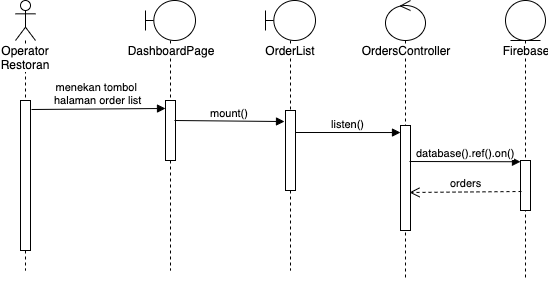

The diagram above was exported from draw.io. Its source (the exported page's mxGraphModel, read from the mxfile embedded in the PNG):
<mxGraphModel dx="932" dy="502" grid="1" gridSize="10" guides="1" tooltips="1" connect="1" arrows="1" fold="1" page="1" pageScale="1" pageWidth="850" pageHeight="1100" math="0" shadow="0">
  <root>
    <mxCell id="0" />
    <mxCell id="1" parent="0" />
    <mxCell id="2" value="Operator Restoran" style="shape=umlLifeline;participant=umlActor;perimeter=lifelinePerimeter;whiteSpace=wrap;html=1;container=1;collapsible=0;recursiveResize=0;verticalAlign=top;spacingTop=36;labelBackgroundColor=#ffffff;outlineConnect=0;" vertex="1" parent="1">
      <mxGeometry x="80" y="70" width="20" height="270" as="geometry" />
    </mxCell>
    <mxCell id="3" value="" style="html=1;points=[];perimeter=orthogonalPerimeter;" vertex="1" parent="2">
      <mxGeometry x="5" y="100" width="10" height="150" as="geometry" />
    </mxCell>
    <mxCell id="4" value="DashboardPage" style="shape=umlLifeline;participant=umlBoundary;perimeter=lifelinePerimeter;whiteSpace=wrap;html=1;container=1;collapsible=0;recursiveResize=0;verticalAlign=top;spacingTop=36;labelBackgroundColor=#ffffff;outlineConnect=0;" vertex="1" parent="1">
      <mxGeometry x="210" y="70" width="50" height="270" as="geometry" />
    </mxCell>
    <mxCell id="5" value="" style="html=1;points=[];perimeter=orthogonalPerimeter;" vertex="1" parent="4">
      <mxGeometry x="20" y="100" width="10" height="60" as="geometry" />
    </mxCell>
    <mxCell id="6" value="menekan tombol &lt;br&gt;halaman order list" style="html=1;verticalAlign=bottom;endArrow=block;entryX=0;entryY=0.133;entryDx=0;entryDy=0;entryPerimeter=0;exitX=1.1;exitY=0.06;exitDx=0;exitDy=0;exitPerimeter=0;" edge="1" source="3" target="5" parent="1">
      <mxGeometry width="80" relative="1" as="geometry">
        <mxPoint x="170" y="220" as="sourcePoint" />
        <mxPoint x="230" y="260" as="targetPoint" />
      </mxGeometry>
    </mxCell>
    <mxCell id="7" value="mount()" style="html=1;verticalAlign=bottom;endArrow=block;entryX=-0.1;entryY=0.138;entryDx=0;entryDy=0;entryPerimeter=0;" edge="1" target="9" parent="1">
      <mxGeometry width="80" relative="1" as="geometry">
        <mxPoint x="239" y="190" as="sourcePoint" />
        <mxPoint x="415" y="260" as="targetPoint" />
      </mxGeometry>
    </mxCell>
    <mxCell id="8" value="OrderList" style="shape=umlLifeline;participant=umlBoundary;perimeter=lifelinePerimeter;whiteSpace=wrap;html=1;container=1;collapsible=0;recursiveResize=0;verticalAlign=top;spacingTop=36;labelBackgroundColor=#ffffff;outlineConnect=0;" vertex="1" parent="1">
      <mxGeometry x="330" y="70" width="50" height="270" as="geometry" />
    </mxCell>
    <mxCell id="9" value="" style="html=1;points=[];perimeter=orthogonalPerimeter;" vertex="1" parent="8">
      <mxGeometry x="20" y="110" width="10" height="80" as="geometry" />
    </mxCell>
    <mxCell id="10" value="OrdersController" style="shape=umlLifeline;participant=umlControl;perimeter=lifelinePerimeter;whiteSpace=wrap;html=1;container=1;collapsible=0;recursiveResize=0;verticalAlign=top;spacingTop=36;labelBackgroundColor=#ffffff;outlineConnect=0;" vertex="1" parent="1">
      <mxGeometry x="450" y="70" width="40" height="280" as="geometry" />
    </mxCell>
    <mxCell id="11" value="" style="html=1;points=[];perimeter=orthogonalPerimeter;" vertex="1" parent="10">
      <mxGeometry x="15" y="125" width="10" height="105" as="geometry" />
    </mxCell>
    <mxCell id="12" value="listen()" style="html=1;verticalAlign=bottom;endArrow=block;entryX=0;entryY=0.067;entryDx=0;entryDy=0;entryPerimeter=0;" edge="1" parent="10" target="11">
      <mxGeometry width="80" relative="1" as="geometry">
        <mxPoint x="-90" y="132" as="sourcePoint" />
        <mxPoint y="180" as="targetPoint" />
      </mxGeometry>
    </mxCell>
    <mxCell id="13" value="Firebase" style="shape=umlLifeline;participant=umlEntity;perimeter=lifelinePerimeter;whiteSpace=wrap;html=1;container=1;collapsible=0;recursiveResize=0;verticalAlign=top;spacingTop=36;labelBackgroundColor=#ffffff;outlineConnect=0;" vertex="1" parent="1">
      <mxGeometry x="570" y="70" width="40" height="280" as="geometry" />
    </mxCell>
    <mxCell id="14" value="" style="html=1;points=[];perimeter=orthogonalPerimeter;" vertex="1" parent="13">
      <mxGeometry x="15" y="160" width="10" height="50" as="geometry" />
    </mxCell>
    <mxCell id="15" value="database().ref().on()" style="html=1;verticalAlign=bottom;endArrow=block;entryX=0;entryY=0.025;entryDx=0;entryDy=0;entryPerimeter=0;exitX=0.9;exitY=0.343;exitDx=0;exitDy=0;exitPerimeter=0;" edge="1" source="11" target="14" parent="1">
      <mxGeometry width="80" relative="1" as="geometry">
        <mxPoint x="540" y="231" as="sourcePoint" />
        <mxPoint x="535" y="320" as="targetPoint" />
      </mxGeometry>
    </mxCell>
    <mxCell id="16" value="orders" style="html=1;verticalAlign=bottom;endArrow=open;dashed=1;endSize=8;exitX=0.1;exitY=0.62;exitDx=0;exitDy=0;exitPerimeter=0;entryX=0.9;entryY=0.638;entryDx=0;entryDy=0;entryPerimeter=0;" edge="1" source="14" target="11" parent="1">
      <mxGeometry relative="1" as="geometry">
        <mxPoint x="536" y="273" as="sourcePoint" />
        <mxPoint x="540" y="271" as="targetPoint" />
      </mxGeometry>
    </mxCell>
  </root>
</mxGraphModel>